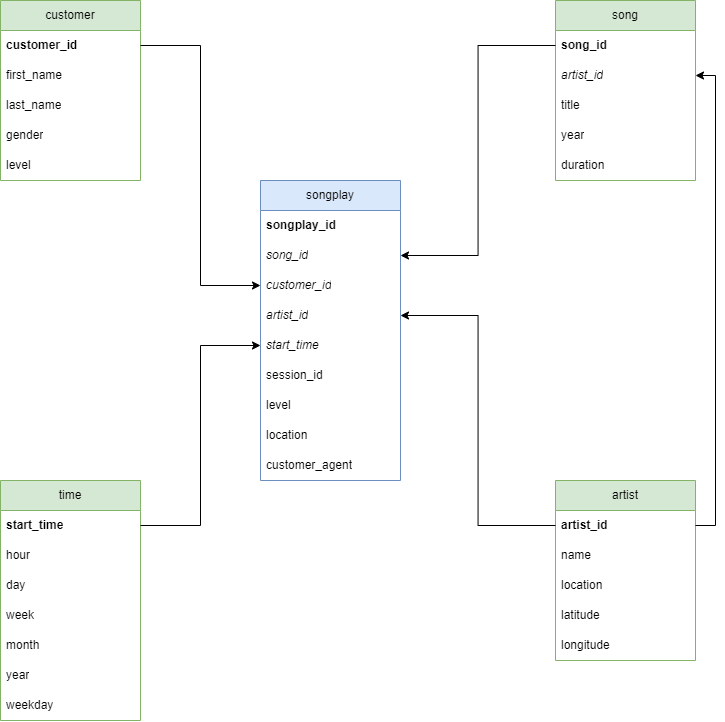

The diagram above was exported from draw.io. Its source (the exported page's mxGraphModel, read from the mxfile embedded in the PNG):
<mxGraphModel dx="1313" dy="849" grid="0" gridSize="10" guides="1" tooltips="1" connect="1" arrows="1" fold="1" page="1" pageScale="1" pageWidth="827" pageHeight="1169" math="0" shadow="0">
  <root>
    <mxCell id="0" />
    <mxCell id="1" parent="0" />
    <mxCell id="cfb2HyNFXXH3RE_T9ini-1" value="songplay" style="swimlane;fontStyle=0;childLayout=stackLayout;horizontal=1;startSize=30;horizontalStack=0;resizeParent=1;resizeParentMax=0;resizeLast=0;collapsible=1;marginBottom=0;whiteSpace=wrap;html=1;fillColor=#dae8fc;strokeColor=#6c8ebf;" vertex="1" parent="1">
      <mxGeometry x="344" y="435" width="140" height="300" as="geometry">
        <mxRectangle x="344" y="435" width="83" height="30" as="alternateBounds" />
      </mxGeometry>
    </mxCell>
    <mxCell id="cfb2HyNFXXH3RE_T9ini-2" value="&lt;b&gt;songplay_id&lt;/b&gt;" style="text;strokeColor=none;fillColor=none;align=left;verticalAlign=middle;spacingLeft=4;spacingRight=4;overflow=hidden;points=[[0,0.5],[1,0.5]];portConstraint=eastwest;rotatable=0;whiteSpace=wrap;html=1;" vertex="1" parent="cfb2HyNFXXH3RE_T9ini-1">
      <mxGeometry y="30" width="140" height="30" as="geometry" />
    </mxCell>
    <mxCell id="cfb2HyNFXXH3RE_T9ini-4" value="&lt;i&gt;song_id&lt;/i&gt;" style="text;strokeColor=none;fillColor=none;align=left;verticalAlign=middle;spacingLeft=4;spacingRight=4;overflow=hidden;points=[[0,0.5],[1,0.5]];portConstraint=eastwest;rotatable=0;whiteSpace=wrap;html=1;" vertex="1" parent="cfb2HyNFXXH3RE_T9ini-1">
      <mxGeometry y="60" width="140" height="30" as="geometry" />
    </mxCell>
    <mxCell id="cfb2HyNFXXH3RE_T9ini-3" value="&lt;i&gt;customer_id&lt;/i&gt;" style="text;strokeColor=none;fillColor=none;align=left;verticalAlign=middle;spacingLeft=4;spacingRight=4;overflow=hidden;points=[[0,0.5],[1,0.5]];portConstraint=eastwest;rotatable=0;whiteSpace=wrap;html=1;" vertex="1" parent="cfb2HyNFXXH3RE_T9ini-1">
      <mxGeometry y="90" width="140" height="30" as="geometry" />
    </mxCell>
    <mxCell id="cfb2HyNFXXH3RE_T9ini-9" value="&lt;i&gt;artist_id&lt;/i&gt;" style="text;strokeColor=none;fillColor=none;align=left;verticalAlign=middle;spacingLeft=4;spacingRight=4;overflow=hidden;points=[[0,0.5],[1,0.5]];portConstraint=eastwest;rotatable=0;whiteSpace=wrap;html=1;" vertex="1" parent="cfb2HyNFXXH3RE_T9ini-1">
      <mxGeometry y="120" width="140" height="30" as="geometry" />
    </mxCell>
    <mxCell id="cfb2HyNFXXH3RE_T9ini-10" value="&lt;i&gt;start_time&lt;/i&gt;" style="text;strokeColor=none;fillColor=none;align=left;verticalAlign=middle;spacingLeft=4;spacingRight=4;overflow=hidden;points=[[0,0.5],[1,0.5]];portConstraint=eastwest;rotatable=0;whiteSpace=wrap;html=1;" vertex="1" parent="cfb2HyNFXXH3RE_T9ini-1">
      <mxGeometry y="150" width="140" height="30" as="geometry" />
    </mxCell>
    <mxCell id="cfb2HyNFXXH3RE_T9ini-11" value="session_id" style="text;strokeColor=none;fillColor=none;align=left;verticalAlign=middle;spacingLeft=4;spacingRight=4;overflow=hidden;points=[[0,0.5],[1,0.5]];portConstraint=eastwest;rotatable=0;whiteSpace=wrap;html=1;" vertex="1" parent="cfb2HyNFXXH3RE_T9ini-1">
      <mxGeometry y="180" width="140" height="30" as="geometry" />
    </mxCell>
    <mxCell id="cfb2HyNFXXH3RE_T9ini-12" value="level" style="text;strokeColor=none;fillColor=none;align=left;verticalAlign=middle;spacingLeft=4;spacingRight=4;overflow=hidden;points=[[0,0.5],[1,0.5]];portConstraint=eastwest;rotatable=0;whiteSpace=wrap;html=1;" vertex="1" parent="cfb2HyNFXXH3RE_T9ini-1">
      <mxGeometry y="210" width="140" height="30" as="geometry" />
    </mxCell>
    <mxCell id="cfb2HyNFXXH3RE_T9ini-13" value="location" style="text;strokeColor=none;fillColor=none;align=left;verticalAlign=middle;spacingLeft=4;spacingRight=4;overflow=hidden;points=[[0,0.5],[1,0.5]];portConstraint=eastwest;rotatable=0;whiteSpace=wrap;html=1;" vertex="1" parent="cfb2HyNFXXH3RE_T9ini-1">
      <mxGeometry y="240" width="140" height="30" as="geometry" />
    </mxCell>
    <mxCell id="cfb2HyNFXXH3RE_T9ini-14" value="customer_agent" style="text;strokeColor=none;fillColor=none;align=left;verticalAlign=middle;spacingLeft=4;spacingRight=4;overflow=hidden;points=[[0,0.5],[1,0.5]];portConstraint=eastwest;rotatable=0;whiteSpace=wrap;html=1;" vertex="1" parent="cfb2HyNFXXH3RE_T9ini-1">
      <mxGeometry y="270" width="140" height="30" as="geometry" />
    </mxCell>
    <mxCell id="cfb2HyNFXXH3RE_T9ini-18" value="customer" style="swimlane;fontStyle=0;childLayout=stackLayout;horizontal=1;startSize=30;horizontalStack=0;resizeParent=1;resizeParentMax=0;resizeLast=0;collapsible=1;marginBottom=0;whiteSpace=wrap;html=1;fillColor=#d5e8d4;strokeColor=#82b366;" vertex="1" parent="1">
      <mxGeometry x="84" y="255" width="140" height="180" as="geometry">
        <mxRectangle x="344" y="435" width="83" height="30" as="alternateBounds" />
      </mxGeometry>
    </mxCell>
    <mxCell id="cfb2HyNFXXH3RE_T9ini-19" value="&lt;b&gt;customer_id&lt;/b&gt;" style="text;strokeColor=none;fillColor=none;align=left;verticalAlign=middle;spacingLeft=4;spacingRight=4;overflow=hidden;points=[[0,0.5],[1,0.5]];portConstraint=eastwest;rotatable=0;whiteSpace=wrap;html=1;" vertex="1" parent="cfb2HyNFXXH3RE_T9ini-18">
      <mxGeometry y="30" width="140" height="30" as="geometry" />
    </mxCell>
    <mxCell id="cfb2HyNFXXH3RE_T9ini-24" value="first_name" style="text;strokeColor=none;fillColor=none;align=left;verticalAlign=middle;spacingLeft=4;spacingRight=4;overflow=hidden;points=[[0,0.5],[1,0.5]];portConstraint=eastwest;rotatable=0;whiteSpace=wrap;html=1;" vertex="1" parent="cfb2HyNFXXH3RE_T9ini-18">
      <mxGeometry y="60" width="140" height="30" as="geometry" />
    </mxCell>
    <mxCell id="cfb2HyNFXXH3RE_T9ini-25" value="last_name" style="text;strokeColor=none;fillColor=none;align=left;verticalAlign=middle;spacingLeft=4;spacingRight=4;overflow=hidden;points=[[0,0.5],[1,0.5]];portConstraint=eastwest;rotatable=0;whiteSpace=wrap;html=1;" vertex="1" parent="cfb2HyNFXXH3RE_T9ini-18">
      <mxGeometry y="90" width="140" height="30" as="geometry" />
    </mxCell>
    <mxCell id="cfb2HyNFXXH3RE_T9ini-26" value="gender" style="text;strokeColor=none;fillColor=none;align=left;verticalAlign=middle;spacingLeft=4;spacingRight=4;overflow=hidden;points=[[0,0.5],[1,0.5]];portConstraint=eastwest;rotatable=0;whiteSpace=wrap;html=1;" vertex="1" parent="cfb2HyNFXXH3RE_T9ini-18">
      <mxGeometry y="120" width="140" height="30" as="geometry" />
    </mxCell>
    <mxCell id="cfb2HyNFXXH3RE_T9ini-27" value="level" style="text;strokeColor=none;fillColor=none;align=left;verticalAlign=middle;spacingLeft=4;spacingRight=4;overflow=hidden;points=[[0,0.5],[1,0.5]];portConstraint=eastwest;rotatable=0;whiteSpace=wrap;html=1;" vertex="1" parent="cfb2HyNFXXH3RE_T9ini-18">
      <mxGeometry y="150" width="140" height="30" as="geometry" />
    </mxCell>
    <mxCell id="cfb2HyNFXXH3RE_T9ini-28" value="song" style="swimlane;fontStyle=0;childLayout=stackLayout;horizontal=1;startSize=30;horizontalStack=0;resizeParent=1;resizeParentMax=0;resizeLast=0;collapsible=1;marginBottom=0;whiteSpace=wrap;html=1;fillColor=#d5e8d4;strokeColor=#82b366;" vertex="1" parent="1">
      <mxGeometry x="639" y="255" width="140" height="180" as="geometry">
        <mxRectangle x="344" y="435" width="83" height="30" as="alternateBounds" />
      </mxGeometry>
    </mxCell>
    <mxCell id="cfb2HyNFXXH3RE_T9ini-29" value="&lt;b&gt;song_id&lt;/b&gt;" style="text;strokeColor=none;fillColor=none;align=left;verticalAlign=middle;spacingLeft=4;spacingRight=4;overflow=hidden;points=[[0,0.5],[1,0.5]];portConstraint=eastwest;rotatable=0;whiteSpace=wrap;html=1;" vertex="1" parent="cfb2HyNFXXH3RE_T9ini-28">
      <mxGeometry y="30" width="140" height="30" as="geometry" />
    </mxCell>
    <mxCell id="cfb2HyNFXXH3RE_T9ini-30" value="&lt;i&gt;artist_id&lt;/i&gt;" style="text;strokeColor=none;fillColor=none;align=left;verticalAlign=middle;spacingLeft=4;spacingRight=4;overflow=hidden;points=[[0,0.5],[1,0.5]];portConstraint=eastwest;rotatable=0;whiteSpace=wrap;html=1;" vertex="1" parent="cfb2HyNFXXH3RE_T9ini-28">
      <mxGeometry y="60" width="140" height="30" as="geometry" />
    </mxCell>
    <mxCell id="cfb2HyNFXXH3RE_T9ini-34" value="title" style="text;strokeColor=none;fillColor=none;align=left;verticalAlign=middle;spacingLeft=4;spacingRight=4;overflow=hidden;points=[[0,0.5],[1,0.5]];portConstraint=eastwest;rotatable=0;whiteSpace=wrap;html=1;" vertex="1" parent="cfb2HyNFXXH3RE_T9ini-28">
      <mxGeometry y="90" width="140" height="30" as="geometry" />
    </mxCell>
    <mxCell id="cfb2HyNFXXH3RE_T9ini-35" value="year" style="text;strokeColor=none;fillColor=none;align=left;verticalAlign=middle;spacingLeft=4;spacingRight=4;overflow=hidden;points=[[0,0.5],[1,0.5]];portConstraint=eastwest;rotatable=0;whiteSpace=wrap;html=1;" vertex="1" parent="cfb2HyNFXXH3RE_T9ini-28">
      <mxGeometry y="120" width="140" height="30" as="geometry" />
    </mxCell>
    <mxCell id="cfb2HyNFXXH3RE_T9ini-36" value="duration" style="text;strokeColor=none;fillColor=none;align=left;verticalAlign=middle;spacingLeft=4;spacingRight=4;overflow=hidden;points=[[0,0.5],[1,0.5]];portConstraint=eastwest;rotatable=0;whiteSpace=wrap;html=1;" vertex="1" parent="cfb2HyNFXXH3RE_T9ini-28">
      <mxGeometry y="150" width="140" height="30" as="geometry" />
    </mxCell>
    <mxCell id="cfb2HyNFXXH3RE_T9ini-38" value="artist" style="swimlane;fontStyle=0;childLayout=stackLayout;horizontal=1;startSize=30;horizontalStack=0;resizeParent=1;resizeParentMax=0;resizeLast=0;collapsible=1;marginBottom=0;whiteSpace=wrap;html=1;fillColor=#d5e8d4;strokeColor=#82b366;" vertex="1" parent="1">
      <mxGeometry x="639" y="735" width="140" height="180" as="geometry">
        <mxRectangle x="344" y="435" width="83" height="30" as="alternateBounds" />
      </mxGeometry>
    </mxCell>
    <mxCell id="cfb2HyNFXXH3RE_T9ini-39" value="&lt;b&gt;artist_id&lt;/b&gt;" style="text;strokeColor=none;fillColor=none;align=left;verticalAlign=middle;spacingLeft=4;spacingRight=4;overflow=hidden;points=[[0,0.5],[1,0.5]];portConstraint=eastwest;rotatable=0;whiteSpace=wrap;html=1;" vertex="1" parent="cfb2HyNFXXH3RE_T9ini-38">
      <mxGeometry y="30" width="140" height="30" as="geometry" />
    </mxCell>
    <mxCell id="cfb2HyNFXXH3RE_T9ini-44" value="name" style="text;strokeColor=none;fillColor=none;align=left;verticalAlign=middle;spacingLeft=4;spacingRight=4;overflow=hidden;points=[[0,0.5],[1,0.5]];portConstraint=eastwest;rotatable=0;whiteSpace=wrap;html=1;" vertex="1" parent="cfb2HyNFXXH3RE_T9ini-38">
      <mxGeometry y="60" width="140" height="30" as="geometry" />
    </mxCell>
    <mxCell id="cfb2HyNFXXH3RE_T9ini-45" value="location" style="text;strokeColor=none;fillColor=none;align=left;verticalAlign=middle;spacingLeft=4;spacingRight=4;overflow=hidden;points=[[0,0.5],[1,0.5]];portConstraint=eastwest;rotatable=0;whiteSpace=wrap;html=1;" vertex="1" parent="cfb2HyNFXXH3RE_T9ini-38">
      <mxGeometry y="90" width="140" height="30" as="geometry" />
    </mxCell>
    <mxCell id="cfb2HyNFXXH3RE_T9ini-46" value="latitude" style="text;strokeColor=none;fillColor=none;align=left;verticalAlign=middle;spacingLeft=4;spacingRight=4;overflow=hidden;points=[[0,0.5],[1,0.5]];portConstraint=eastwest;rotatable=0;whiteSpace=wrap;html=1;" vertex="1" parent="cfb2HyNFXXH3RE_T9ini-38">
      <mxGeometry y="120" width="140" height="30" as="geometry" />
    </mxCell>
    <mxCell id="cfb2HyNFXXH3RE_T9ini-47" value="longitude" style="text;strokeColor=none;fillColor=none;align=left;verticalAlign=middle;spacingLeft=4;spacingRight=4;overflow=hidden;points=[[0,0.5],[1,0.5]];portConstraint=eastwest;rotatable=0;whiteSpace=wrap;html=1;" vertex="1" parent="cfb2HyNFXXH3RE_T9ini-38">
      <mxGeometry y="150" width="140" height="30" as="geometry" />
    </mxCell>
    <mxCell id="cfb2HyNFXXH3RE_T9ini-48" value="time" style="swimlane;fontStyle=0;childLayout=stackLayout;horizontal=1;startSize=30;horizontalStack=0;resizeParent=1;resizeParentMax=0;resizeLast=0;collapsible=1;marginBottom=0;whiteSpace=wrap;html=1;fillColor=#d5e8d4;strokeColor=#82b366;" vertex="1" parent="1">
      <mxGeometry x="84" y="735" width="140" height="240" as="geometry">
        <mxRectangle x="344" y="435" width="83" height="30" as="alternateBounds" />
      </mxGeometry>
    </mxCell>
    <mxCell id="cfb2HyNFXXH3RE_T9ini-49" value="&lt;b&gt;start_time&lt;/b&gt;" style="text;strokeColor=none;fillColor=none;align=left;verticalAlign=middle;spacingLeft=4;spacingRight=4;overflow=hidden;points=[[0,0.5],[1,0.5]];portConstraint=eastwest;rotatable=0;whiteSpace=wrap;html=1;" vertex="1" parent="cfb2HyNFXXH3RE_T9ini-48">
      <mxGeometry y="30" width="140" height="30" as="geometry" />
    </mxCell>
    <mxCell id="cfb2HyNFXXH3RE_T9ini-54" value="hour" style="text;strokeColor=none;fillColor=none;align=left;verticalAlign=middle;spacingLeft=4;spacingRight=4;overflow=hidden;points=[[0,0.5],[1,0.5]];portConstraint=eastwest;rotatable=0;whiteSpace=wrap;html=1;" vertex="1" parent="cfb2HyNFXXH3RE_T9ini-48">
      <mxGeometry y="60" width="140" height="30" as="geometry" />
    </mxCell>
    <mxCell id="cfb2HyNFXXH3RE_T9ini-55" value="day" style="text;strokeColor=none;fillColor=none;align=left;verticalAlign=middle;spacingLeft=4;spacingRight=4;overflow=hidden;points=[[0,0.5],[1,0.5]];portConstraint=eastwest;rotatable=0;whiteSpace=wrap;html=1;" vertex="1" parent="cfb2HyNFXXH3RE_T9ini-48">
      <mxGeometry y="90" width="140" height="30" as="geometry" />
    </mxCell>
    <mxCell id="cfb2HyNFXXH3RE_T9ini-56" value="week" style="text;strokeColor=none;fillColor=none;align=left;verticalAlign=middle;spacingLeft=4;spacingRight=4;overflow=hidden;points=[[0,0.5],[1,0.5]];portConstraint=eastwest;rotatable=0;whiteSpace=wrap;html=1;" vertex="1" parent="cfb2HyNFXXH3RE_T9ini-48">
      <mxGeometry y="120" width="140" height="30" as="geometry" />
    </mxCell>
    <mxCell id="cfb2HyNFXXH3RE_T9ini-57" value="month" style="text;strokeColor=none;fillColor=none;align=left;verticalAlign=middle;spacingLeft=4;spacingRight=4;overflow=hidden;points=[[0,0.5],[1,0.5]];portConstraint=eastwest;rotatable=0;whiteSpace=wrap;html=1;" vertex="1" parent="cfb2HyNFXXH3RE_T9ini-48">
      <mxGeometry y="150" width="140" height="30" as="geometry" />
    </mxCell>
    <mxCell id="cfb2HyNFXXH3RE_T9ini-59" value="year" style="text;strokeColor=none;fillColor=none;align=left;verticalAlign=middle;spacingLeft=4;spacingRight=4;overflow=hidden;points=[[0,0.5],[1,0.5]];portConstraint=eastwest;rotatable=0;whiteSpace=wrap;html=1;" vertex="1" parent="cfb2HyNFXXH3RE_T9ini-48">
      <mxGeometry y="180" width="140" height="30" as="geometry" />
    </mxCell>
    <mxCell id="cfb2HyNFXXH3RE_T9ini-58" value="weekday" style="text;strokeColor=none;fillColor=none;align=left;verticalAlign=middle;spacingLeft=4;spacingRight=4;overflow=hidden;points=[[0,0.5],[1,0.5]];portConstraint=eastwest;rotatable=0;whiteSpace=wrap;html=1;" vertex="1" parent="cfb2HyNFXXH3RE_T9ini-48">
      <mxGeometry y="210" width="140" height="30" as="geometry" />
    </mxCell>
    <mxCell id="cfb2HyNFXXH3RE_T9ini-62" style="edgeStyle=orthogonalEdgeStyle;rounded=0;orthogonalLoop=1;jettySize=auto;html=1;exitX=1;exitY=0.5;exitDx=0;exitDy=0;entryX=0;entryY=0.5;entryDx=0;entryDy=0;" edge="1" parent="1" source="cfb2HyNFXXH3RE_T9ini-19" target="cfb2HyNFXXH3RE_T9ini-3">
      <mxGeometry relative="1" as="geometry" />
    </mxCell>
    <mxCell id="cfb2HyNFXXH3RE_T9ini-63" style="edgeStyle=orthogonalEdgeStyle;rounded=0;orthogonalLoop=1;jettySize=auto;html=1;exitX=0;exitY=0.5;exitDx=0;exitDy=0;entryX=1;entryY=0.5;entryDx=0;entryDy=0;" edge="1" parent="1" source="cfb2HyNFXXH3RE_T9ini-29" target="cfb2HyNFXXH3RE_T9ini-4">
      <mxGeometry relative="1" as="geometry" />
    </mxCell>
    <mxCell id="cfb2HyNFXXH3RE_T9ini-64" style="edgeStyle=orthogonalEdgeStyle;rounded=0;orthogonalLoop=1;jettySize=auto;html=1;exitX=1;exitY=0.5;exitDx=0;exitDy=0;entryX=0;entryY=0.5;entryDx=0;entryDy=0;" edge="1" parent="1" source="cfb2HyNFXXH3RE_T9ini-49" target="cfb2HyNFXXH3RE_T9ini-10">
      <mxGeometry relative="1" as="geometry" />
    </mxCell>
    <mxCell id="cfb2HyNFXXH3RE_T9ini-65" style="edgeStyle=orthogonalEdgeStyle;rounded=0;orthogonalLoop=1;jettySize=auto;html=1;exitX=0;exitY=0.5;exitDx=0;exitDy=0;" edge="1" parent="1" source="cfb2HyNFXXH3RE_T9ini-39" target="cfb2HyNFXXH3RE_T9ini-9">
      <mxGeometry relative="1" as="geometry" />
    </mxCell>
    <mxCell id="cfb2HyNFXXH3RE_T9ini-68" style="edgeStyle=orthogonalEdgeStyle;rounded=0;orthogonalLoop=1;jettySize=auto;html=1;exitX=1;exitY=0.5;exitDx=0;exitDy=0;entryX=1;entryY=0.5;entryDx=0;entryDy=0;" edge="1" parent="1" source="cfb2HyNFXXH3RE_T9ini-39" target="cfb2HyNFXXH3RE_T9ini-30">
      <mxGeometry relative="1" as="geometry" />
    </mxCell>
  </root>
</mxGraphModel>